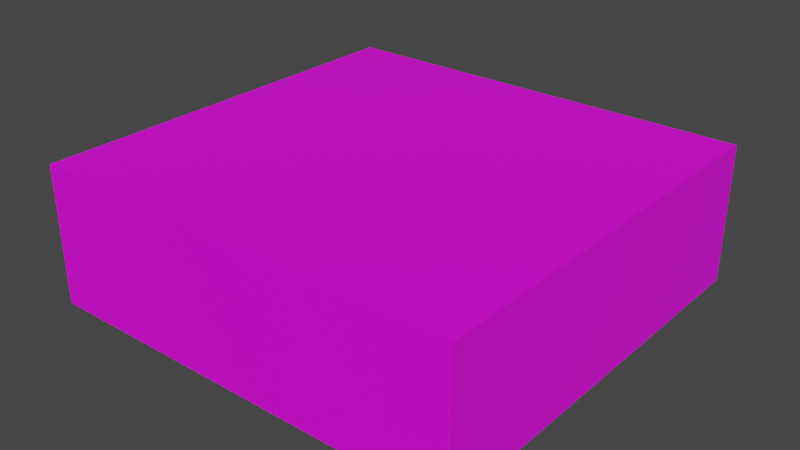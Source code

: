 # Source: flathouse.blend  (saved by Blender 3.0.42; exported with 4.5.12 LTS)
import bpy
from mathutils import Matrix  # noqa: F401  (used for matrix-valued properties, if any)

bpy.ops.wm.read_factory_settings(use_empty=True)
scene = bpy.context.scene
scene.name = 'Scene'

# ---- collections
col_collection = bpy.data.collections.new('Collection'); scene.collection.children.link(col_collection)

# ---- images (referenced by path relative to the original .blend; pixels are not part of the script)
import os
ASSET_DIR = os.environ.get("B2B_ASSET_DIR", "")  # directory of the original .blend (textures are referenced by path, not embedded)
HERE = os.path.dirname(os.path.abspath(__file__))  # packed textures are extracted next to this script under _unpacked/

def load_image(name, relpath, width, height, colorspace="sRGB"):
    """Load a texture the original file referenced (path relative to the .blend, or extracted next to this script)."""
    p = next((c for c in (os.path.join(HERE, relpath), os.path.join(ASSET_DIR, relpath)) if relpath and os.path.exists(c)), "")
    if p:
        img = bpy.data.images.load(p, check_existing=True)
        img.name = name
    else:  # same state as the original file: an image datablock whose file is absent (Cycles renders it pink)
        img = bpy.data.images.new(name, width, height)
        img.source = "FILE"
        img.filepath = "//" + (relpath or name)
    img.colorspace_settings.name = colorspace
    return img
img_2e9ed2b28f9d0e6e22b617ce1a60c944_jpg_001 = load_image('2e9ed2b28f9d0e6e22b617ce1a60c944.jpg.001', '2e9ed2b28f9d0e6e22b617ce1a60c944.jpg', 1024, 1024, 'sRGB')
img_9dc7f280b6e1d5e5439ea8fd4b033644_jpg_001 = load_image('9dc7f280b6e1d5e5439ea8fd4b033644.jpg.001', 'textury - flathouse/9dc7f280b6e1d5e5439ea8fd4b033644.jpg', 1024, 1024, 'sRGB')
img_single_old_wooden_doors_photo_texture_of_640v640_jpg_001 = load_image('single-old-wooden-doors-photo-texture-of_640v640.jpg.001', 'textury - flathouse/single-old-wooden-doors-photo-texture-of_640v640.jpg', 1024, 1024, 'sRGB')
img_wood__2__jpg = load_image('Wood (2).jpg', 'textury - market/Wood (2).jpg', 1024, 1024, 'sRGB')
img_360_f_366178415_yb8h1b4jhygpykjtbi3ing0zw11pyzkn_jpg_001 = load_image('360_F_366178415_yB8h1b4JHyGpYkJTbI3inG0Zw11pyzKn.jpg.001', 'textury - flathouse/360_F_366178415_yB8h1b4JHyGpYkJTbI3inG0Zw11pyzKn.jpg', 1024, 1024, 'sRGB')
img_download_jpg_001 = load_image('download.jpg.001', 'textury - market/download.jpg', 1024, 1024, 'sRGB')
img_seamless_texture_blank_piece_coarse_cloth_natural_rustic_te = load_image('seamless-texture-blank-piece-coarse-cloth-natural-rustic-te', 'textury - market/seamless-texture-blank-piece-coarse-cloth-natural-rustic-textile-canvas-cotton-flex-burlap-your-design-seamless-cotton-139015100.jpg', 1024, 1024, 'sRGB')

# ---- materials (node trees are filled in below, after node groups)
mat_zdi = bpy.data.materials.new('Zdi')
mat_zdi.use_transparent_shadow = False
mat_podlaha_001 = bpy.data.materials.new('Podlaha.001')
mat_podlaha_001.use_transparent_shadow = False
mat_dve_e = bpy.data.materials.new('Dveře')
mat_dve_e.use_transparent_shadow = False
mat_sk = bpy.data.materials.new('Skříň')
mat_sk.use_transparent_shadow = False
mat_postel = bpy.data.materials.new('Postel')
mat_postel.use_transparent_shadow = False
mat_postelzada = bpy.data.materials.new('PostelZada')
mat_postelzada.use_transparent_shadow = False
mat_pol_t = bpy.data.materials.new('Polštář')
mat_pol_t.use_transparent_shadow = False
mat_st_l = bpy.data.materials.new('Stůl')
mat_st_l.use_transparent_shadow = False

# ---- material node trees
mat_zdi.use_nodes = True; mat_zdi.node_tree.nodes.clear()
_N = mat_zdi.node_tree.nodes; _L = mat_zdi.node_tree.links
n0 = _N.new('ShaderNodeBsdfPrincipled'); n0.name = 'Principled BSDF'; n0.location = (10, 300)
n0.distribution = 'GGX'
n0.subsurface_method = 'RANDOM_WALK_SKIN'
n0.inputs[3].default_value = 1.45
n0.inputs[27].default_value = (0.0, 0.0, 0.0, 1.0)
n0.inputs[28].default_value = 1.0
n1 = _N.new('ShaderNodeOutputMaterial'); n1.name = 'Material Output'; n1.location = (300, 300)
n2 = _N.new('ShaderNodeTexImage'); n2.name = 'Image Texture'; n2.location = (-292, 206)
n2.image = img_2e9ed2b28f9d0e6e22b617ce1a60c944_jpg_001
_L.new(n0.outputs[0], n1.inputs[0])
_L.new(n2.outputs[0], n0.inputs[0])
n1.is_active_output = True
mat_podlaha_001.use_nodes = True; mat_podlaha_001.node_tree.nodes.clear()
_N = mat_podlaha_001.node_tree.nodes; _L = mat_podlaha_001.node_tree.links
n0 = _N.new('ShaderNodeOutputMaterial'); n0.name = 'Material Output'; n0.location = (300, 300)
n1 = _N.new('ShaderNodeBsdfPrincipled'); n1.name = 'Principled BSDF'; n1.location = (6, 282)
n1.distribution = 'GGX'
n1.subsurface_method = 'RANDOM_WALK_SKIN'
n1.inputs[2].default_value = 0.5273
n1.inputs[3].default_value = 1.45
n1.inputs[11].default_value = 1.438
n1.inputs[27].default_value = (0.0, 0.0, 0.0, 1.0)
n1.inputs[28].default_value = 1.0
n2 = _N.new('ShaderNodeTexImage'); n2.name = 'Image Texture'; n2.location = (-310, 185)
n2.image = img_9dc7f280b6e1d5e5439ea8fd4b033644_jpg_001
_L.new(n1.outputs[0], n0.inputs[0])
_L.new(n2.outputs[0], n1.inputs[0])
n0.is_active_output = True
mat_dve_e.use_nodes = True; mat_dve_e.node_tree.nodes.clear()
_N = mat_dve_e.node_tree.nodes; _L = mat_dve_e.node_tree.links
n0 = _N.new('ShaderNodeBsdfPrincipled'); n0.name = 'Principled BSDF'; n0.location = (10, 300)
n0.distribution = 'GGX'
n0.subsurface_method = 'RANDOM_WALK_SKIN'
n0.inputs[3].default_value = 1.45
n0.inputs[27].default_value = (0.0, 0.0, 0.0, 1.0)
n0.inputs[28].default_value = 1.0
n1 = _N.new('ShaderNodeOutputMaterial'); n1.name = 'Material Output'; n1.location = (300, 300)
n2 = _N.new('ShaderNodeTexImage'); n2.name = 'Image Texture'; n2.location = (-400, 156)
n2.image = img_single_old_wooden_doors_photo_texture_of_640v640_jpg_001
_L.new(n0.outputs[0], n1.inputs[0])
_L.new(n2.outputs[0], n0.inputs[0])
n1.is_active_output = True
mat_sk.use_nodes = True; mat_sk.node_tree.nodes.clear()
_N = mat_sk.node_tree.nodes; _L = mat_sk.node_tree.links
n0 = _N.new('ShaderNodeBsdfPrincipled'); n0.name = 'Principled BSDF'; n0.location = (10, 300)
n0.distribution = 'GGX'
n0.subsurface_method = 'BURLEY'
n0.inputs[3].default_value = 1.45
n0.inputs[27].default_value = (0.0, 0.0, 0.0, 1.0)
n0.inputs[28].default_value = 1.0
n1 = _N.new('ShaderNodeOutputMaterial'); n1.name = 'Material Output'; n1.location = (300, 300)
n2 = _N.new('ShaderNodeTexImage'); n2.name = 'Image Texture'; n2.location = (-329, 140)
n2.image = img_wood__2__jpg
_L.new(n0.outputs[0], n1.inputs[0])
_L.new(n2.outputs[0], n0.inputs[0])
n1.is_active_output = True
mat_postel.use_nodes = True; mat_postel.node_tree.nodes.clear()
_N = mat_postel.node_tree.nodes; _L = mat_postel.node_tree.links
n0 = _N.new('ShaderNodeBsdfPrincipled'); n0.name = 'Principled BSDF'; n0.location = (10, 300)
n0.distribution = 'GGX'
n0.subsurface_method = 'BURLEY'
n0.inputs[3].default_value = 1.45
n0.inputs[27].default_value = (0.0, 0.0, 0.0, 1.0)
n0.inputs[28].default_value = 1.0
n1 = _N.new('ShaderNodeOutputMaterial'); n1.name = 'Material Output'; n1.location = (300, 300)
n2 = _N.new('ShaderNodeTexImage'); n2.name = 'Image Texture'; n2.location = (-322, 87)
n2.image = img_360_f_366178415_yb8h1b4jhygpykjtbi3ing0zw11pyzkn_jpg_001
_L.new(n0.outputs[0], n1.inputs[0])
_L.new(n2.outputs[0], n0.inputs[0])
n1.is_active_output = True
mat_postelzada.use_nodes = True; mat_postelzada.node_tree.nodes.clear()
_N = mat_postelzada.node_tree.nodes; _L = mat_postelzada.node_tree.links
n0 = _N.new('ShaderNodeBsdfPrincipled'); n0.name = 'Principled BSDF'; n0.location = (10, 300)
n0.distribution = 'GGX'
n0.subsurface_method = 'RANDOM_WALK_SKIN'
n0.inputs[3].default_value = 1.45
n0.inputs[27].default_value = (0.0, 0.0, 0.0, 1.0)
n0.inputs[28].default_value = 1.0
n1 = _N.new('ShaderNodeOutputMaterial'); n1.name = 'Material Output'; n1.location = (300, 300)
n2 = _N.new('ShaderNodeTexImage'); n2.name = 'Image Texture'; n2.location = (-315, 106)
n2.image = img_download_jpg_001
_L.new(n0.outputs[0], n1.inputs[0])
_L.new(n2.outputs[0], n0.inputs[0])
n1.is_active_output = True
mat_pol_t.use_nodes = True; mat_pol_t.node_tree.nodes.clear()
_N = mat_pol_t.node_tree.nodes; _L = mat_pol_t.node_tree.links
n0 = _N.new('ShaderNodeBsdfPrincipled'); n0.name = 'Principled BSDF'; n0.location = (10, 300)
n0.distribution = 'GGX'
n0.subsurface_method = 'BURLEY'
n0.inputs[3].default_value = 1.45
n0.inputs[27].default_value = (0.0, 0.0, 0.0, 1.0)
n0.inputs[28].default_value = 1.0
n1 = _N.new('ShaderNodeOutputMaterial'); n1.name = 'Material Output'; n1.location = (300, 300)
n2 = _N.new('ShaderNodeTexImage'); n2.name = 'Image Texture'; n2.location = (-309, 157)
n2.image = img_seamless_texture_blank_piece_coarse_cloth_natural_rustic_te
_L.new(n0.outputs[0], n1.inputs[0])
_L.new(n2.outputs[0], n0.inputs[0])
n1.is_active_output = True
mat_st_l.use_nodes = True; mat_st_l.node_tree.nodes.clear()
_N = mat_st_l.node_tree.nodes; _L = mat_st_l.node_tree.links
n0 = _N.new('ShaderNodeBsdfPrincipled'); n0.name = 'Principled BSDF'; n0.location = (10, 300)
n0.distribution = 'GGX'
n0.subsurface_method = 'BURLEY'
n0.inputs[3].default_value = 1.45
n0.inputs[27].default_value = (0.0, 0.0, 0.0, 1.0)
n0.inputs[28].default_value = 1.0
n1 = _N.new('ShaderNodeOutputMaterial'); n1.name = 'Material Output'; n1.location = (300, 300)
n2 = _N.new('ShaderNodeTexImage'); n2.name = 'Image Texture'; n2.location = (-348, 207)
n2.image = img_wood__2__jpg
_L.new(n0.outputs[0], n1.inputs[0])
_L.new(n2.outputs[0], n0.inputs[0])
n1.is_active_output = True

# ---- world
world_world = bpy.data.worlds.new('World'); scene.world = world_world
world_world.use_nodes = True; world_world.node_tree.nodes.clear()
_N = world_world.node_tree.nodes; _L = world_world.node_tree.links
n0 = _N.new('ShaderNodeOutputWorld'); n0.name = 'World Output'; n0.location = (300, 300)
n1 = _N.new('ShaderNodeBackground'); n1.name = 'Background'; n1.location = (10, 300)
n1.inputs[0].default_value = (0.05088, 0.05088, 0.05088, 1.0)
_L.new(n1.outputs[0], n0.inputs[0])
n0.is_active_output = True
world_world.color = (0.05088, 0.05088, 0.05088)
world_world.use_sun_shadow = False
world_world.sun_shadow_jitter_overblur = 0.0

# ---- meshes
me_cube_001 = bpy.data.meshes.new('Cube.001')
me_cube_001.from_pydata([(-1.0, -1.0, -1.0), (-1.0, -1.0, 1.0), (-1.0, 1.0, -1.0), (-1.0, 1.0, 1.0), (1.0, -1.0, -1.0), (1.0, -1.0, 1.0), (1.0, 1.0, -1.0), (1.0, 1.0, 1.0), (1.0, 1.0, 1.0), (1.0, 1.0, -1.0), (1.0, -1.0, -1.0), (1.0, -1.0, 1.0), (81.0, 1.0, 1.0), (81.0, 1.0, -1.0), (81.0, -1.0, -1.0), (81.0, -1.0, 1.0), (82.67, 1.0, 1.0), (82.67, 1.0, -1.0), (82.67, -1.0, -1.0), (82.67, -1.0, 1.0), (-1.0, -77.67, -1.0), (-1.0, -77.67, 1.0), (1.0, -77.67, 1.0), (1.0, -77.67, -1.0), (81.0, -77.67, 1.0), (81.0, -77.67, -1.0), (82.67, -77.67, 1.0), (82.67, -77.67, -1.0), (-1.0, -79.33, -1.0), (-1.0, -79.33, 1.0), (1.0, -79.33, 1.0), (1.0, -79.33, -1.0), (81.0, -79.33, 1.0), (81.0, -79.33, -1.0), (82.67, -79.33, 1.0), (82.67, -79.33, -1.0), (81.0, -77.67, 1.0), (81.0, -77.67, -1.0), (81.0, -79.33, 1.0), (81.0, -79.33, -1.0), (-1.0, -1.0, -0.9171), (-1.0, 1.0, -0.9171), (1.0, 1.0, -0.9171), (1.0, -1.0, -0.9171), (1.0, 1.0, -0.9171), (1.0, -1.0, -0.9171), (81.0, 1.0, -0.9171), (81.0, -1.0, -0.9171), (82.67, 1.0, -0.9171), (82.67, -1.0, -0.9171), (-1.0, -77.67, -0.9171), (1.0, -77.67, -0.9171), (81.0, -77.67, -0.9171), (82.67, -77.67, -0.9171), (-1.0, -79.33, -0.9171), (1.0, -79.33, -0.9171), (81.0, -79.33, -0.9171), (82.67, -79.33, -0.9171), (81.0, -77.67, -0.9171), (81.0, -79.33, -0.9171), (1.0, -77.67, -0.9171), (1.0, -77.67, -1.0), (81.0, -77.67, -0.9171), (81.0, -77.67, -1.0), (11.32, -77.67, -1.0), (23.97, -77.67, -1.0), (23.97, -79.33, -1.0), (11.32, -79.33, -1.0), (11.32, -77.67, 1.0), (23.97, -77.67, 1.0), (11.32, -79.33, 1.0), (23.97, -79.33, 1.0), (11.32, -79.33, -0.9171), (23.97, -79.33, -0.9171), (11.32, -77.67, -0.9171), (23.97, -77.67, -0.9171), (-1.0, -1.0, 0.5255), (-1.0, -77.67, 0.5255), (-1.0, -79.33, 0.5255), (-1.0, 1.0, 0.5255), (1.0, 1.0, 0.5255), (1.0, -1.0, 0.5255), (1.0, 1.0, 0.5255), (1.0, -1.0, 0.5255), (81.0, 1.0, 0.5255), (81.0, -1.0, 0.5255), (82.67, 1.0, 0.5255), (82.67, -1.0, 0.5255), (1.0, -77.67, 0.5255), (81.0, -77.67, 0.5255), (82.67, -77.67, 0.5255), (1.0, -79.33, 0.5255), (81.0, -79.33, 0.5255), (82.67, -79.33, 0.5255), (81.0, -77.67, 0.5255), (81.0, -79.33, 0.5255), (11.32, -79.33, 0.5255), (23.97, -79.33, 0.5255), (11.32, -77.67, 0.5255), (23.97, -77.67, 0.5255)], [], [(76, 1, 3, 79), (79, 3, 7, 80), (7, 5, 11, 8), (40, 0, 20, 50), (2, 6, 4, 0), (7, 3, 1, 5), (8, 11, 15, 12), (80, 7, 8, 82), (43, 4, 10, 45), (4, 6, 9, 10), (47, 14, 25, 52), (82, 8, 12, 84), (47, 45, 60, 62), (10, 9, 13, 14), (86, 16, 19, 87), (14, 13, 17, 18), (12, 15, 19, 16), (84, 12, 16, 86), (50, 20, 28, 54), (20, 23, 31, 28), (14, 18, 27, 25), (0, 4, 23, 20), (19, 15, 24, 26), (5, 1, 21, 22), (87, 19, 26, 90), (81, 5, 22, 88), (91, 30, 29, 78), (56, 33, 35, 57), (26, 24, 32, 34), (90, 26, 34, 93), (22, 21, 29, 30), (66, 65, 37, 39), (25, 27, 35, 33), (52, 25, 33, 56), (94, 36, 38, 95), (99, 69, 36, 94), (69, 71, 38, 36), (73, 66, 39, 59), (97, 73, 59, 95), (65, 75, 58, 37), (37, 58, 59, 39), (89, 52, 56, 92), (27, 53, 57, 35), (92, 56, 57, 93), (31, 55, 54, 28), (4, 43, 51, 23), (18, 49, 53, 27), (77, 50, 54, 78), (13, 46, 48, 17), (17, 48, 49, 18), (83, 45, 47, 85), (9, 44, 46, 13), (85, 47, 52, 89), (81, 43, 45, 83), (6, 42, 44, 9), (76, 40, 50, 77), (2, 41, 42, 6), (0, 40, 41, 2), (60, 61, 63, 62), (10, 14, 63, 61), (14, 47, 62, 63), (45, 10, 61, 60), (23, 51, 74, 64), (64, 74, 75, 65), (91, 55, 72, 96), (96, 72, 73, 97), (55, 31, 67, 72), (72, 67, 66, 73), (22, 30, 70, 68), (68, 70, 71, 69), (88, 22, 68, 98), (98, 68, 69, 99), (31, 23, 64, 67), (67, 64, 65, 66), (74, 98, 99, 75), (51, 88, 98, 74), (70, 96, 97, 71), (30, 91, 96, 70), (1, 76, 77, 21), (5, 81, 83, 11), (15, 85, 89, 24), (11, 83, 85, 15), (21, 77, 78, 29), (32, 92, 93, 34), (24, 89, 92, 32), (71, 97, 95, 38), (75, 99, 94, 58), (58, 94, 95, 59), (53, 90, 93, 57), (55, 91, 78, 54), (43, 81, 88, 51), (49, 87, 90, 53), (46, 84, 86, 48), (48, 86, 87, 49), (44, 82, 84, 46), (42, 80, 82, 44), (41, 79, 80, 42), (40, 76, 79, 41), (5, 15, 24, 22)])
me_cube_001.polygons.foreach_set('material_index', [0, 0, 0, 0, 0, 0, 0, 0, 0, 0, 0, 0, 1, 0, 0, 0, 0, 0, 0, 0, 0, 0, 0, 0, 0, 0, 0, 0, 0, 0, 0, 0, 0, 0, 0, 0, 0, 0, 0, 0, 0, 0, 0, 0, 0, 0, 0, 0, 0, 0, 0, 0, 0, 0, 0, 0, 0, 0, 0, 0, 0, 0, 0, 0, 0, 0, 0, 0, 0, 0, 0, 0, 0, 0, 2, 0, 0, 0, 0, 0, 0, 0, 0, 0, 0, 0, 0, 0, 0, 0, 0, 0, 0, 0, 0, 0, 0, 0, 0])
_uv = me_cube_001.uv_layers.new(name='UVMap')
_uv.uv.foreach_set('vector', [0.6262, 0.8976, 0.617, 0.8976, 0.617, 0.6988, 0.6262, 0.6988, 0.6262, 0.6988, 0.617, 0.6988, 0.617, 0.5, 0.6262, 0.5, 0.617, 0.5, 0.617, 0.3012, 0.617, 0.3012, 0.617, 0.5, 0.6543, 0.8976, 0.6559, 0.8976, 0.6559, 0.8976, 0.6543, 0.8976, 0.6948, 0.5, 0.6559, 0.5, 0.6559, 0.3012, 0.6948, 0.3012, 0.617, 0.5, 0.5782, 0.5, 0.5782, 0.3012, 0.617, 0.3012, 0.617, 0.5, 0.617, 0.3012, 0.617, 0.3012, 0.617, 0.5, 0.6262, 0.5, 0.617, 0.5, 0.617, 0.5, 0.6262, 0.5, 0.6543, 0.3012, 0.6559, 0.3012, 0.6559, 0.3012, 0.6543, 0.3012, 0.6559, 0.3012, 0.6559, 0.5, 0.6559, 0.5, 0.6559, 0.3012, 0.6543, 0.3012, 0.6559, 0.3012, 0.6559, 0.3012, 0.6543, 0.3012, 0.6262, 0.5, 0.617, 0.5, 0.617, 0.5, 0.6262, 0.5, 2.063, 1.998, -1.063, 1.998, -1.063, -0.9977, 2.063, -0.9977, 0.6559, 0.3012, 0.6559, 0.5, 0.6559, 0.5, 0.6559, 0.3012, 0.6262, 0.5, 0.617, 0.5, 0.617, 0.3012, 0.6262, 0.3012, 0.6559, 0.3012, 0.6559, 0.5, 0.6559, 0.5, 0.6559, 0.3012, 0.617, 0.5, 0.617, 0.3012, 0.617, 0.3012, 0.617, 0.5, 0.6262, 0.5, 0.617, 0.5, 0.617, 0.5, 0.6262, 0.5, 0.6543, 0.8976, 0.6559, 0.8976, 0.6559, 0.8976, 0.6543, 0.8976, 0.6948, 0.3012, 0.6559, 0.3012, 0.6559, 0.3012, 0.6948, 0.3012, 0.6559, 0.3012, 0.6559, 0.3012, 0.6559, 0.3012, 0.6559, 0.3012, 0.6948, 0.3012, 0.6559, 0.3012, 0.6559, 0.3012, 0.6948, 0.3012, 0.617, 0.3012, 0.617, 0.3012, 0.617, 0.3012, 0.617, 0.3012, 0.617, 0.3012, 0.5782, 0.3012, 0.5782, 0.3012, 0.617, 0.3012, 0.6262, 0.3012, 0.617, 0.3012, 0.617, 0.3012, 0.6262, 0.3012, 0.03535, 0.4678, 0.03535, 0.4338, 1.108, 0.4338, 1.108, 0.4678, 0.6262, 0.3012, 0.617, 0.3012, 0.617, 0.1024, 0.6262, 0.1024, 0.6543, 0.3012, 0.6559, 0.3012, 0.6559, 0.3012, 0.6543, 0.3012, 0.617, 0.3012, 0.617, 0.3012, 0.617, 0.3012, 0.617, 0.3012, 0.6262, 0.3012, 0.617, 0.3012, 0.617, 0.3012, 0.6262, 0.3012, 0.617, 0.3012, 0.5782, 0.3012, 0.5782, 0.3012, 0.617, 0.3012, 0.6559, 0.3012, 0.6559, 0.3012, 0.6559, 0.3012, 0.6559, 0.3012, 0.6559, 0.3012, 0.6559, 0.3012, 0.6559, 0.3012, 0.6559, 0.3012, 0.6543, 0.3012, 0.6559, 0.3012, 0.6559, 0.3012, 0.6543, 0.3012, 0.6262, 0.3012, 0.617, 0.3012, 0.617, 0.3012, 0.6262, 0.3012, 0.8796, 0.4678, 0.8796, 0.4338, 0.08188, 0.4338, 0.08188, 0.4678, 0.617, 0.3012, 0.617, 0.3012, 0.617, 0.3012, 0.617, 0.3012, 0.6543, 0.3012, 0.6559, 0.3012, 0.6559, 0.3012, 0.6543, 0.3012, 0.6262, 0.3012, 0.6543, 0.3012, 0.6543, 0.3012, 0.6262, 0.3012, 0.6559, 0.3012, 0.6543, 0.3012, 0.6543, 0.3012, 0.6559, 0.3012, 0.6559, 0.3012, 0.6543, 0.3012, 0.6543, 0.3012, 0.6559, 0.3012, 0.6262, 0.3012, 0.6543, 0.3012, 0.6543, 0.3012, 0.6262, 0.3012, 0.6559, 0.3012, 0.6543, 0.3012, 0.6543, 0.3012, 0.6559, 0.3012, 0.6262, 0.3012, 0.6543, 0.3012, 0.6543, 0.3012, 0.6262, 0.3012, 0.6559, 0.3012, 0.6543, 0.3012, 0.6543, 0.1024, 0.6559, 0.1024, 0.6559, 0.3012, 0.6543, 0.3012, 0.6543, 0.3012, 0.6559, 0.3012, 0.6559, 0.3012, 0.6543, 0.3012, 0.6543, 0.3012, 0.6559, 0.3012, 0.6262, 0.8976, 0.6543, 0.8976, 0.6543, 0.8976, 0.6262, 0.8976, 0.6559, 0.5, 0.6543, 0.5, 0.6543, 0.5, 0.6559, 0.5, 0.6559, 0.5, 0.6543, 0.5, 0.6543, 0.3012, 0.6559, 0.3012, 1.201, 0.4678, 1.201, 0.571, 0.08188, 0.571, 0.08188, 0.4678, 0.6559, 0.5, 0.6543, 0.5, 0.6543, 0.5, 0.6559, 0.5, 0.03535, 0.4678, 0.03535, 0.571, 1.108, 0.571, 1.108, 0.4678, 0.6262, 0.3012, 0.6543, 0.3012, 0.6543, 0.3012, 0.6262, 0.3012, 0.6559, 0.5, 0.6543, 0.5, 0.6543, 0.5, 0.6559, 0.5, 0.6262, 0.8976, 0.6543, 0.8976, 0.6543, 0.8976, 0.6262, 0.8976, 0.6559, 0.6988, 0.6543, 0.6988, 0.6543, 0.5, 0.6559, 0.5, 0.6559, 0.8976, 0.6543, 0.8976, 0.6543, 0.6988, 0.6559, 0.6988, 0.6543, 0.3012, 0.6559, 0.3012, 0.6559, 0.3012, 0.6543, 0.3012, 0.6559, 0.3012, 0.6559, 0.3012, 0.6559, 0.3012, 0.6559, 0.3012, 0.6559, 0.3012, 0.6543, 0.3012, 0.6543, 0.3012, 0.6559, 0.3012, 0.6543, 0.3012, 0.6559, 0.3012, 0.6559, 0.3012, 0.6543, 0.3012, 0.6559, 0.3012, 0.6543, 0.3012, 0.6543, 0.3012, 0.6559, 0.3012, 0.6559, 0.3012, 0.6543, 0.3012, 0.6543, 0.3012, 0.6559, 0.3012, 0.6262, 0.3012, 0.6543, 0.3012, 0.6543, 0.3012, 0.6262, 0.3012, 0.6262, 0.3012, 0.6543, 0.3012, 0.6543, 0.3012, 0.6262, 0.3012, 0.6543, 0.3012, 0.6559, 0.3012, 0.6559, 0.3012, 0.6543, 0.3012, 0.6543, 0.3012, 0.6559, 0.3012, 0.6559, 0.3012, 0.6543, 0.3012, 0.617, 0.3012, 0.617, 0.3012, 0.617, 0.3012, 0.617, 0.3012, 0.617, 0.3012, 0.617, 0.3012, 0.617, 0.3012, 0.617, 0.3012, 1.201, 0.4678, 1.201, 0.4338, 1.056, 0.4338, 1.056, 0.4678, 1.056, 0.4678, 1.056, 0.4338, 0.8796, 0.4338, 0.8796, 0.4678, 0.6559, 0.3012, 0.6559, 0.3012, 0.6559, 0.3012, 0.6559, 0.3012, 0.6559, 0.3012, 0.6559, 0.3012, 0.6559, 0.3012, 0.6559, 0.3012, 0.9358, -0.01099, 0.9358, 0.9815, 0.01696, 0.9815, 0.01696, -0.01099, 1.201, 0.571, 1.201, 0.4678, 1.056, 0.4678, 1.056, 0.571, 0.617, 0.3012, 0.6262, 0.3012, 0.6262, 0.3012, 0.617, 0.3012, 0.617, 0.3012, 0.6262, 0.3012, 0.6262, 0.3012, 0.617, 0.3012, 0.617, 0.8976, 0.6262, 0.8976, 0.6262, 0.8976, 0.617, 0.8976, 0.617, 0.3012, 0.6262, 0.3012, 0.6262, 0.3012, 0.617, 0.3012, 0.03535, 0.4338, 0.03535, 0.4678, 1.108, 0.4678, 1.108, 0.4338, 1.201, 0.4338, 1.201, 0.4678, 0.08188, 0.4678, 0.08188, 0.4338, 0.617, 0.8976, 0.6262, 0.8976, 0.6262, 0.8976, 0.617, 0.8976, 0.617, 0.3012, 0.6262, 0.3012, 0.6262, 0.3012, 0.617, 0.3012, 0.617, 0.3012, 0.6262, 0.3012, 0.6262, 0.3012, 0.617, 0.3012, 0.617, 0.3012, 0.6262, 0.3012, 0.6262, 0.3012, 0.617, 0.3012, 0.8796, 0.571, 0.8796, 0.4678, 0.08188, 0.4678, 0.08188, 0.571, 0.6543, 0.3012, 0.6262, 0.3012, 0.6262, 0.3012, 0.6543, 0.3012, 0.6543, 0.3012, 0.6262, 0.3012, 0.6262, 0.3012, 0.6543, 0.3012, 0.6543, 0.3012, 0.6262, 0.3012, 0.6262, 0.1024, 0.6543, 0.1024, 0.03535, 0.571, 0.03535, 0.4678, 1.108, 0.4678, 1.108, 0.571, 0.6543, 0.3012, 0.6262, 0.3012, 0.6262, 0.3012, 0.6543, 0.3012, 0.6543, 0.5, 0.6262, 0.5, 0.6262, 0.5, 0.6543, 0.5, 0.6543, 0.5, 0.6262, 0.5, 0.6262, 0.3012, 0.6543, 0.3012, 0.6543, 0.5, 0.6262, 0.5, 0.6262, 0.5, 0.6543, 0.5, 0.6543, 0.5, 0.6262, 0.5, 0.6262, 0.5, 0.6543, 0.5, 0.6543, 0.6988, 0.6262, 0.6988, 0.6262, 0.5, 0.6543, 0.5, 0.6543, 0.8976, 0.6262, 0.8976, 0.6262, 0.6988, 0.6543, 0.6988, 0.8709, 0.119, 0.4021, 0.119, 0.4021, 0.881, 0.8709, 0.881])
me_cube_001.materials.append(mat_zdi)
me_cube_001.materials.append(mat_podlaha_001)
me_cube_001.materials.append(mat_dve_e)
me_cube_001.use_remesh_fix_poles = True
me_cube_001.use_remesh_preserve_attributes = False
me_cube_001.update()
me_cube_002 = bpy.data.meshes.new('Cube.002')
me_cube_002.from_pydata([(-1.0, -1.0, -1.0), (-1.0, -1.0, 1.0), (-1.0, 1.0, -1.0), (-1.0, 1.0, 1.0), (1.0, -1.0, -1.0), (1.0, -1.0, 1.0), (1.0, 1.0, -1.0), (1.0, 1.0, 1.0)], [], [(0, 1, 3, 2), (2, 3, 7, 6), (6, 7, 5, 4), (4, 5, 1, 0), (2, 6, 4, 0), (7, 3, 1, 5)])
_uv = me_cube_002.uv_layers.new(name='UVMap')
_uv.uv.foreach_set('vector', [0.3331, 0.3335, 0.3331, 0.6665, 0.0001998, 0.6665, 0.0001998, 0.3335, 0.0001998, 0.9998, 0.0001998, 0.6669, 0.3331, 0.6669, 0.3331, 0.9998, 0.6665, 0.6665, 0.3335, 0.6665, 0.3335, 0.3335, 0.6665, 0.3335, 0.9998, 0.3331, 0.6669, 0.3331, 0.6669, 0.0001998, 0.9998, 0.0001998, 0.0001998, 0.0001998, 0.3331, 0.0001998, 0.3331, 0.3331, 0.0001998, 0.3331, 0.6665, 0.3331, 0.3335, 0.3331, 0.3335, 0.0001998, 0.6665, 0.0001998])
me_cube_002.materials.append(mat_sk)
me_cube_002.use_remesh_fix_poles = True
me_cube_002.use_remesh_preserve_attributes = False
me_cube_002.update()
me_cube_003 = bpy.data.meshes.new('Cube.003')
me_cube_003.from_pydata([(-1.0, -1.0, -1.0), (-1.0, -1.0, 1.0), (-1.0, 1.0, -1.0), (-1.0, 1.0, 2.972), (1.0, -1.0, -1.0), (1.0, -1.0, 1.0), (1.0, 1.0, -1.0), (1.0, 1.0, 2.972), (-1.0, 0.9243, -1.0), (-1.0, 0.9243, 1.0), (1.0, 0.9243, -1.0), (1.0, 0.9243, 1.0), (0.0, 1.0, 2.972), (0.0, 0.9243, 1.0), (-0.5, 1.0, 2.972), (-0.5, 0.9243, 1.0), (0.5, 1.0, 2.972), (0.5, 0.9243, 1.0), (-1.0, 0.9621, 2.972), (1.0, 0.9621, -1.0), (-1.0, 0.9621, -1.0), (1.0, 0.9621, 2.972), (0.0, 0.9621, 2.972), (-0.5, 0.9621, 2.972), (0.5, 0.9621, 2.972)], [], [(20, 18, 3, 2), (10, 11, 5, 4), (1, 0, 4, 5), (23, 18, 9, 15), (19, 21, 11, 10), (0, 1, 9, 8), (20, 19, 10, 8), (24, 22, 13, 17), (11, 17, 13, 15, 9, 1, 5), (8, 10, 4, 0), (2, 3, 14, 12, 16, 7, 6), (22, 23, 15, 13), (21, 24, 17, 11), (7, 16, 24, 21), (12, 14, 23, 22), (16, 12, 22, 24), (2, 6, 19, 20), (6, 7, 21, 19), (14, 3, 18, 23), (8, 9, 18, 20)])
me_cube_003.polygons.foreach_set('material_index', [1, 0, 0, 1, 1, 0, 1, 1, 0, 0, 1, 1, 1, 1, 1, 1, 1, 1, 1, 1])
_uv = me_cube_003.uv_layers.new(name='UVMap')
_uv.uv.foreach_set('vector', [0.2868, 0.06548, 0.7132, 0.06548, 0.7132, 0.07356, 0.2868, 0.07356, 0.2868, 0.5161, 0.7132, 0.5161, 0.7132, 0.9264, 0.2868, 0.9264, 0.7132, 1.353, 0.2868, 1.353, 0.2868, 0.9264, 0.7132, 0.9264, 2.253, 0.4619, 3.579, 0.4619, 3.579, 0.5623, 2.253, 0.5623, 0.2868, 0.5081, 0.7132, 0.5081, 0.7132, 0.5161, 0.2868, 0.5161, 0.2868, -0.3529, 0.7132, -0.3529, 0.7132, 0.05741, 0.2868, 0.05741, -0.1397, 0.5081, 0.2868, 0.5081, 0.2868, 0.5161, -0.1397, 0.5161, -0.3998, 0.4619, 0.9264, 0.4619, 0.9264, 0.5623, -0.3998, 0.5623, 0.7132, 0.5161, 0.8198, 0.5161, 0.9264, 0.5161, 1.033, 0.5161, 1.14, 0.5161, 1.14, 0.9264, 0.7132, 0.9264, -0.1397, 0.5161, 0.2868, 0.5161, 0.2868, 0.9264, -0.1397, 0.9264, -0.2527, -0.4659, 1.253, -0.4659, 1.253, -0.08957, 1.253, 0.2868, 1.253, 0.6631, 1.253, 1.039, -0.2527, 1.039, 0.9264, 0.4619, 2.253, 0.4619, 2.253, 0.5623, 0.9264, 0.5623, -1.726, 0.4619, -0.3998, 0.4619, -0.3998, 0.5623, -1.726, 0.5623, 0.7132, 0.5, 0.8198, 0.5, 0.8198, 0.5081, 0.7132, 0.5081, 0.9264, 0.5, 1.033, 0.5, 1.033, 0.5081, 0.9264, 0.5081, 0.8198, 0.5, 0.9264, 0.5, 0.9264, 0.5081, 0.8198, 0.5081, -0.1397, 0.5, 0.2868, 0.5, 0.2868, 0.5081, -0.1397, 0.5081, 0.2868, 0.5, 0.7132, 0.5, 0.7132, 0.5081, 0.2868, 0.5081, 1.033, 0.5, 1.14, 0.5, 1.14, 0.5081, 1.033, 0.5081, 0.2868, 0.05741, 0.7132, 0.05741, 0.7132, 0.06548, 0.2868, 0.06548])
me_cube_003.materials.append(mat_postel)
me_cube_003.materials.append(mat_postelzada)
me_cube_003.use_remesh_fix_poles = True
me_cube_003.use_remesh_preserve_attributes = False
me_cube_003.update()
me_cube_004 = bpy.data.meshes.new('Cube.004')
me_cube_004.from_pydata([(-0.8973, -0.9324, -0.8086), (-0.8252, -1.054, 0.87), (-0.9366, 0.6286, -0.8479), (-1.016, 0.9293, 0.8153), (1.0, -1.0, -1.0), (0.8731, -1.038, 0.8537), (0.8018, 0.8629, -0.8334), (0.9369, 0.7301, 0.864), (-0.9528, -0.9922, 0.04958), (-0.9643, 0.7607, -0.1524), (0.9276, 0.9656, -0.0842), (1.0, -1.0, 0.0), (-0.9703, -0.9857, 0.4626), (-1.0, 1.0, 0.5), (1.0, 1.0, 0.5), (0.9262, -1.03, 0.5187), (-1.0, 1.0, -0.5), (1.001, 1.122, -0.3622), (0.9599, -1.048, -0.3952), (-0.983, -0.9964, -0.4877), (0.0, 1.0, -1.0), (-0.02512, 0.9393, 0.5679), (-0.01003, -0.9589, -0.8904), (0.103, -0.9943, 0.6618), (0.05933, -0.9255, -0.1377), (0.0, 1.0, 0.0), (0.0, -1.0, 0.5), (0.0, 1.0, 0.5), (0.0, 1.0, -0.5), (0.0, -1.0, -0.5), (-0.5, 1.0, -1.0), (-0.4754, -0.9739, 0.8639), (-0.475, -0.9873, -0.0367), (-0.6322, -1.027, 0.4786), (-0.5, -1.0, -0.5), (-0.4406, 0.7057, 1.03), (-0.5, -1.0, -1.0), (-0.5, 1.0, 0.0), (-0.5, 1.0, 0.5), (-0.5, 1.0, -0.5), (0.4919, 0.9922, 0.5431), (0.5, -1.0, -1.0), (0.5, 1.0, 0.0), (0.491, 1.03, 0.3044), (0.5, 1.0, -0.5), (0.5, 1.0, -1.0), (0.4899, -1.053, 0.8565), (0.5501, -1.002, -1.928e-08), (0.5, -1.0, 0.5), (0.5, -1.0, -0.5)], [], [(12, 1, 3, 13), (43, 40, 7, 14), (14, 7, 5, 15), (33, 31, 1, 12), (45, 6, 4, 41), (35, 3, 1, 31), (34, 32, 8, 19), (17, 10, 11, 18), (44, 42, 10, 17), (19, 8, 9, 16), (32, 33, 12, 8), (10, 14, 15, 11), (42, 43, 14, 10), (8, 12, 13, 9), (0, 19, 16, 2), (45, 44, 17, 6), (6, 17, 18, 4), (36, 34, 19, 0), (41, 49, 29, 22), (30, 39, 28, 20), (37, 38, 27, 25), (47, 48, 26, 24), (39, 37, 25, 28), (49, 47, 24, 29), (40, 21, 23, 46), (30, 20, 22, 36), (48, 46, 23, 26), (38, 35, 21, 27), (13, 3, 35, 38), (2, 30, 36, 0), (16, 9, 37, 39), (9, 13, 38, 37), (2, 16, 39, 30), (22, 29, 34, 36), (24, 26, 33, 32), (29, 24, 32, 34), (21, 35, 31, 23), (26, 23, 31, 33), (15, 5, 46, 48), (7, 40, 46, 5), (18, 11, 47, 49), (11, 15, 48, 47), (4, 18, 49, 41), (20, 28, 44, 45), (25, 27, 43, 42), (28, 25, 42, 44), (20, 45, 41, 22), (27, 21, 40, 43)])
_uv = me_cube_004.uv_layers.new(name='UVMap')
_uv.uv.foreach_set('vector', [0.5625, 0.0, 0.625, 0.0, 0.625, 0.25, 0.5625, 0.25, 0.5625, 0.4375, 0.625, 0.4375, 0.625, 0.5, 0.5625, 0.5, 0.5625, 0.5, 0.625, 0.5, 0.625, 0.75, 0.5625, 0.75, 0.5625, 0.9375, 0.625, 0.9375, 0.625, 1.0, 0.5625, 1.0, 0.3125, 0.5, 0.375, 0.5, 0.375, 0.75, 0.3125, 0.75, 0.8125, 0.5, 0.875, 0.5, 0.875, 0.75, 0.8125, 0.75, 0.4375, 0.9375, 0.5, 0.9375, 0.5, 1.0, 0.4375, 1.0, 0.4375, 0.5, 0.5, 0.5, 0.5, 0.75, 0.4375, 0.75, 0.4375, 0.4375, 0.5, 0.4375, 0.5, 0.5, 0.4375, 0.5, 0.4375, 0.0, 0.5, 0.0, 0.5, 0.25, 0.4375, 0.25, 0.5, 0.9375, 0.5625, 0.9375, 0.5625, 1.0, 0.5, 1.0, 0.5, 0.5, 0.5625, 0.5, 0.5625, 0.75, 0.5, 0.75, 0.5, 0.4375, 0.5625, 0.4375, 0.5625, 0.5, 0.5, 0.5, 0.5, 0.0, 0.5625, 0.0, 0.5625, 0.25, 0.5, 0.25, 0.375, 0.0, 0.4375, 0.0, 0.4375, 0.25, 0.375, 0.25, 0.375, 0.4375, 0.4375, 0.4375, 0.4375, 0.5, 0.375, 0.5, 0.375, 0.5, 0.4375, 0.5, 0.4375, 0.75, 0.375, 0.75, 0.375, 0.9375, 0.4375, 0.9375, 0.4375, 1.0, 0.375, 1.0, 0.375, 0.8125, 0.4375, 0.8125, 0.4375, 0.875, 0.375, 0.875, 0.375, 0.3125, 0.4375, 0.3125, 0.4375, 0.375, 0.375, 0.375, 0.5, 0.3125, 0.5625, 0.3125, 0.5625, 0.375, 0.5, 0.375, 0.5, 0.8125, 0.5625, 0.8125, 0.5625, 0.875, 0.5, 0.875, 0.4375, 0.3125, 0.5, 0.3125, 0.5, 0.375, 0.4375, 0.375, 0.4375, 0.8125, 0.5, 0.8125, 0.5, 0.875, 0.4375, 0.875, 0.6875, 0.5, 0.75, 0.5, 0.75, 0.75, 0.6875, 0.75, 0.1875, 0.5, 0.25, 0.5, 0.25, 0.75, 0.1875, 0.75, 0.5625, 0.8125, 0.625, 0.8125, 0.625, 0.875, 0.5625, 0.875, 0.5625, 0.3125, 0.625, 0.3125, 0.625, 0.375, 0.5625, 0.375, 0.5625, 0.25, 0.625, 0.25, 0.625, 0.3125, 0.5625, 0.3125, 0.125, 0.5, 0.1875, 0.5, 0.1875, 0.75, 0.125, 0.75, 0.4375, 0.25, 0.5, 0.25, 0.5, 0.3125, 0.4375, 0.3125, 0.5, 0.25, 0.5625, 0.25, 0.5625, 0.3125, 0.5, 0.3125, 0.375, 0.25, 0.4375, 0.25, 0.4375, 0.3125, 0.375, 0.3125, 0.375, 0.875, 0.4375, 0.875, 0.4375, 0.9375, 0.375, 0.9375, 0.5, 0.875, 0.5625, 0.875, 0.5625, 0.9375, 0.5, 0.9375, 0.4375, 0.875, 0.5, 0.875, 0.5, 0.9375, 0.4375, 0.9375, 0.75, 0.5, 0.8125, 0.5, 0.8125, 0.75, 0.75, 0.75, 0.5625, 0.875, 0.625, 0.875, 0.625, 0.9375, 0.5625, 0.9375, 0.5625, 0.75, 0.625, 0.75, 0.625, 0.8125, 0.5625, 0.8125, 0.625, 0.5, 0.6875, 0.5, 0.6875, 0.75, 0.625, 0.75, 0.4375, 0.75, 0.5, 0.75, 0.5, 0.8125, 0.4375, 0.8125, 0.5, 0.75, 0.5625, 0.75, 0.5625, 0.8125, 0.5, 0.8125, 0.375, 0.75, 0.4375, 0.75, 0.4375, 0.8125, 0.375, 0.8125, 0.375, 0.375, 0.4375, 0.375, 0.4375, 0.4375, 0.375, 0.4375, 0.5, 0.375, 0.5625, 0.375, 0.5625, 0.4375, 0.5, 0.4375, 0.4375, 0.375, 0.5, 0.375, 0.5, 0.4375, 0.4375, 0.4375, 0.25, 0.5, 0.3125, 0.5, 0.3125, 0.75, 0.25, 0.75, 0.5625, 0.375, 0.625, 0.375, 0.625, 0.4375, 0.5625, 0.4375])
me_cube_004.materials.append(mat_pol_t)
me_cube_004.use_remesh_fix_poles = True
me_cube_004.use_remesh_preserve_attributes = False
me_cube_004.update()
me_cube_005 = bpy.data.meshes.new('Cube.005')
me_cube_005.from_pydata([(-0.8973, -0.9324, -0.8086), (-0.8252, -1.054, 0.87), (-0.9366, 0.6286, -0.8479), (-1.016, 0.9293, 0.8153), (0.8506, -1.007, -0.7485), (0.8731, -1.038, 0.8537), (0.7767, 0.7872, -0.7518), (0.9369, 0.7301, 0.864), (-0.9528, -0.9922, 0.04958), (-0.9643, 0.7607, -0.1524), (0.9276, 0.9656, -0.0842), (1.0, -1.0, 0.0), (-0.9703, -0.9857, 0.4626), (-1.0, 1.0, 0.5), (1.0, 1.0, 0.5), (0.9262, -1.03, 0.5187), (-1.0, 1.0, -0.5), (1.001, 1.122, -0.3622), (0.9599, -1.048, -0.3952), (-0.983, -0.9964, -0.4877), (0.0, 1.0, -1.0), (-0.02512, 0.9393, 0.4128), (-0.01003, -0.9589, -0.8904), (0.103, -0.9943, 0.6618), (0.05933, -0.9255, -0.1377), (0.0, 1.0, 0.0), (0.0, -1.0, 0.5), (0.0, 1.0, 0.5), (0.0, 1.0, -0.5), (0.0, -1.0, -0.5), (-0.5, 1.0, -1.0), (-0.4754, -0.9739, 0.8639), (-0.475, -0.9873, -0.0367), (-0.6322, -1.027, 0.4786), (-0.5, -1.0, -0.5), (-0.4406, 0.7057, 1.03), (-0.5, -1.0, -1.0), (-0.5, 1.0, 0.0), (-0.5, 1.0, 0.5), (-0.5, 1.0, -0.5), (0.4919, 0.9922, 0.5431), (0.4623, -1.035, -0.8478), (0.5, 1.0, 0.0), (0.491, 1.03, 0.3044), (0.5, 1.0, -0.5), (0.4838, 0.8825, -0.8395), (0.4899, -1.053, 0.8565), (0.5501, -1.002, -1.928e-08), (0.5, -1.0, 0.5), (0.5, -1.0, -0.5)], [], [(12, 1, 3, 13), (43, 40, 7, 14), (14, 7, 5, 15), (33, 31, 1, 12), (45, 6, 4, 41), (35, 3, 1, 31), (34, 32, 8, 19), (17, 10, 11, 18), (44, 42, 10, 17), (19, 8, 9, 16), (32, 33, 12, 8), (10, 14, 15, 11), (42, 43, 14, 10), (8, 12, 13, 9), (0, 19, 16, 2), (45, 44, 17, 6), (6, 17, 18, 4), (36, 34, 19, 0), (41, 49, 29, 22), (30, 39, 28, 20), (37, 38, 27, 25), (47, 48, 26, 24), (39, 37, 25, 28), (49, 47, 24, 29), (40, 21, 23, 46), (30, 20, 22, 36), (48, 46, 23, 26), (38, 35, 21, 27), (13, 3, 35, 38), (2, 30, 36, 0), (16, 9, 37, 39), (9, 13, 38, 37), (2, 16, 39, 30), (22, 29, 34, 36), (24, 26, 33, 32), (29, 24, 32, 34), (21, 35, 31, 23), (26, 23, 31, 33), (15, 5, 46, 48), (7, 40, 46, 5), (18, 11, 47, 49), (11, 15, 48, 47), (4, 18, 49, 41), (20, 28, 44, 45), (25, 27, 43, 42), (28, 25, 42, 44), (20, 45, 41, 22), (27, 21, 40, 43)])
_uv = me_cube_005.uv_layers.new(name='UVMap')
_uv.uv.foreach_set('vector', [0.5625, 0.0, 0.625, 0.0, 0.625, 0.25, 0.5625, 0.25, 0.5625, 0.4375, 0.625, 0.4375, 0.625, 0.5, 0.5625, 0.5, 0.5625, 0.5, 0.625, 0.5, 0.625, 0.75, 0.5625, 0.75, 0.5625, 0.9375, 0.625, 0.9375, 0.625, 1.0, 0.5625, 1.0, 0.3125, 0.5, 0.375, 0.5, 0.375, 0.75, 0.3125, 0.75, 0.8125, 0.5, 0.875, 0.5, 0.875, 0.75, 0.8125, 0.75, 0.4375, 0.9375, 0.5, 0.9375, 0.5, 1.0, 0.4375, 1.0, 0.4375, 0.5, 0.5, 0.5, 0.5, 0.75, 0.4375, 0.75, 0.4375, 0.4375, 0.5, 0.4375, 0.5, 0.5, 0.4375, 0.5, 0.4375, 0.0, 0.5, 0.0, 0.5, 0.25, 0.4375, 0.25, 0.5, 0.9375, 0.5625, 0.9375, 0.5625, 1.0, 0.5, 1.0, 0.5, 0.5, 0.5625, 0.5, 0.5625, 0.75, 0.5, 0.75, 0.5, 0.4375, 0.5625, 0.4375, 0.5625, 0.5, 0.5, 0.5, 0.5, 0.0, 0.5625, 0.0, 0.5625, 0.25, 0.5, 0.25, 0.375, 0.0, 0.4375, 0.0, 0.4375, 0.25, 0.375, 0.25, 0.375, 0.4375, 0.4375, 0.4375, 0.4375, 0.5, 0.375, 0.5, 0.375, 0.5, 0.4375, 0.5, 0.4375, 0.75, 0.375, 0.75, 0.375, 0.9375, 0.4375, 0.9375, 0.4375, 1.0, 0.375, 1.0, 0.375, 0.8125, 0.4375, 0.8125, 0.4375, 0.875, 0.375, 0.875, 0.375, 0.3125, 0.4375, 0.3125, 0.4375, 0.375, 0.375, 0.375, 0.5, 0.3125, 0.5625, 0.3125, 0.5625, 0.375, 0.5, 0.375, 0.5, 0.8125, 0.5625, 0.8125, 0.5625, 0.875, 0.5, 0.875, 0.4375, 0.3125, 0.5, 0.3125, 0.5, 0.375, 0.4375, 0.375, 0.4375, 0.8125, 0.5, 0.8125, 0.5, 0.875, 0.4375, 0.875, 0.6875, 0.5, 0.75, 0.5, 0.75, 0.75, 0.6875, 0.75, 0.1875, 0.5, 0.25, 0.5, 0.25, 0.75, 0.1875, 0.75, 0.5625, 0.8125, 0.625, 0.8125, 0.625, 0.875, 0.5625, 0.875, 0.5625, 0.3125, 0.625, 0.3125, 0.625, 0.375, 0.5625, 0.375, 0.5625, 0.25, 0.625, 0.25, 0.625, 0.3125, 0.5625, 0.3125, 0.125, 0.5, 0.1875, 0.5, 0.1875, 0.75, 0.125, 0.75, 0.4375, 0.25, 0.5, 0.25, 0.5, 0.3125, 0.4375, 0.3125, 0.5, 0.25, 0.5625, 0.25, 0.5625, 0.3125, 0.5, 0.3125, 0.375, 0.25, 0.4375, 0.25, 0.4375, 0.3125, 0.375, 0.3125, 0.375, 0.875, 0.4375, 0.875, 0.4375, 0.9375, 0.375, 0.9375, 0.5, 0.875, 0.5625, 0.875, 0.5625, 0.9375, 0.5, 0.9375, 0.4375, 0.875, 0.5, 0.875, 0.5, 0.9375, 0.4375, 0.9375, 0.75, 0.5, 0.8125, 0.5, 0.8125, 0.75, 0.75, 0.75, 0.5625, 0.875, 0.625, 0.875, 0.625, 0.9375, 0.5625, 0.9375, 0.5625, 0.75, 0.625, 0.75, 0.625, 0.8125, 0.5625, 0.8125, 0.625, 0.5, 0.6875, 0.5, 0.6875, 0.75, 0.625, 0.75, 0.4375, 0.75, 0.5, 0.75, 0.5, 0.8125, 0.4375, 0.8125, 0.5, 0.75, 0.5625, 0.75, 0.5625, 0.8125, 0.5, 0.8125, 0.375, 0.75, 0.4375, 0.75, 0.4375, 0.8125, 0.375, 0.8125, 0.375, 0.375, 0.4375, 0.375, 0.4375, 0.4375, 0.375, 0.4375, 0.5, 0.375, 0.5625, 0.375, 0.5625, 0.4375, 0.5, 0.4375, 0.4375, 0.375, 0.5, 0.375, 0.5, 0.4375, 0.4375, 0.4375, 0.25, 0.5, 0.3125, 0.5, 0.3125, 0.75, 0.25, 0.75, 0.5625, 0.375, 0.625, 0.375, 0.625, 0.4375, 0.5625, 0.4375])
me_cube_005.materials.append(mat_pol_t)
me_cube_005.use_remesh_fix_poles = True
me_cube_005.use_remesh_preserve_attributes = False
me_cube_005.update()
me_cube_006 = bpy.data.meshes.new('Cube.006')
me_cube_006.from_pydata([(-0.7885, -0.7885, -1.0), (-1.0, -1.0, 1.0), (-0.7885, 0.7885, -1.0), (-1.0, 1.0, 1.0), (0.7885, -0.7885, -1.0), (1.0, -1.0, 1.0), (0.7885, 0.7885, -1.0), (1.0, 1.0, 1.0), (-1.0, 1.0, -1.0), (-1.0, -1.0, -1.0), (1.0, 1.0, -1.0), (1.0, -1.0, -1.0), (-1.0, 1.0, -1.0), (-1.0, -1.0, -1.0), (1.0, 1.0, -1.0), (1.0, -1.0, -1.0), (-0.907, 0.907, -1.0), (-0.907, -0.907, -1.0), (0.907, 0.907, -1.0), (0.907, -0.907, -1.0), (-0.7893, -0.907, -1.0), (-0.907, -0.787, -1.0), (0.7881, -0.907, -1.0), (0.907, -0.787, -1.0), (0.907, 0.7877, -1.0), (0.7881, 0.907, -1.0), (-0.7893, 0.907, -1.0), (-0.907, 0.7877, -1.0), (-0.907, -0.787, -21.32), (-0.907, -0.907, -21.32), (-0.7893, 0.907, -21.32), (-0.907, 0.907, -21.32), (0.907, 0.7877, -21.32), (0.907, 0.907, -21.32), (0.7881, -0.907, -21.32), (0.907, -0.907, -21.32), (-0.7893, -0.907, -21.32), (-0.7885, -0.7885, -21.32), (0.907, -0.787, -21.32), (0.7885, -0.7885, -21.32), (0.7881, 0.907, -21.32), (0.7885, 0.7885, -21.32), (-0.907, 0.7877, -21.32), (-0.7885, 0.7885, -21.32)], [], [(9, 1, 3, 8), (8, 3, 7, 10), (10, 7, 5, 11), (11, 5, 1, 9), (2, 6, 4, 0), (7, 3, 1, 5), (12, 13, 9, 8), (14, 12, 8, 10), (15, 14, 10, 11), (13, 15, 11, 9), (16, 27, 21, 17, 13, 12), (18, 25, 26, 16, 12, 14), (19, 23, 24, 18, 14, 15), (17, 20, 22, 19, 15, 13), (2, 0, 21, 27), (6, 2, 26, 25), (4, 6, 24, 23), (4, 23, 38, 39), (20, 0, 4, 22), (26, 2, 43, 30), (22, 4, 39, 34), (19, 22, 34, 35), (42, 31, 30, 43), (28, 37, 36, 29), (38, 35, 34, 39), (32, 41, 40, 33), (20, 17, 29, 36), (2, 27, 42, 43), (25, 18, 33, 40), (0, 20, 36, 37), (6, 25, 40, 41), (17, 21, 28, 29), (21, 0, 37, 28), (24, 6, 41, 32), (16, 26, 30, 31), (18, 24, 32, 33), (23, 19, 35, 38), (27, 16, 31, 42)])
_uv = me_cube_006.uv_layers.new(name='UVMap')
_uv.uv.foreach_set('vector', [0.375, 0.0, 0.625, 0.0, 0.625, 0.25, 0.375, 0.25, 0.375, 0.25, 0.625, 0.25, 0.625, 0.5, 0.375, 0.5, 0.375, 0.5, 0.625, 0.5, 0.625, 0.75, 0.375, 0.75, 0.375, 0.75, 0.625, 0.75, 0.625, 1.0, 0.375, 1.0, 0.1514, 0.5264, 0.3486, 0.5264, 0.3486, 0.7236, 0.1514, 0.7236, 0.625, 0.5, 0.875, 0.5, 0.875, 0.75, 0.625, 0.75, 0.125, 0.5, 0.125, 0.75, 0.125, 0.75, 0.125, 0.5, 0.375, 0.5, 0.125, 0.5, 0.125, 0.5, 0.375, 0.5, 0.375, 0.75, 0.375, 0.5, 0.375, 0.5, 0.375, 0.75, 0.125, 0.75, 0.375, 0.75, 0.375, 0.75, 0.125, 0.75, 0.1366, 0.5116, 0.1366, 0.5265, 0.1366, 0.7234, 0.1366, 0.7384, 0.125, 0.75, 0.125, 0.5, 0.3634, 0.5116, 0.3485, 0.5116, 0.1513, 0.5116, 0.1366, 0.5116, 0.125, 0.5, 0.375, 0.5, 0.3634, 0.7384, 0.3634, 0.7234, 0.3634, 0.5265, 0.3634, 0.5116, 0.375, 0.5, 0.375, 0.75, 0.1366, 0.7384, 0.1513, 0.7384, 0.3485, 0.7384, 0.3634, 0.7384, 0.375, 0.75, 0.125, 0.75, 0.1514, 0.5264, 0.1514, 0.7236, 0.1366, 0.7234, 0.1366, 0.5265, 0.3486, 0.5264, 0.1514, 0.5264, 0.1513, 0.5116, 0.3485, 0.5116, 0.3486, 0.7236, 0.3486, 0.5264, 0.3634, 0.5265, 0.3634, 0.7234, 0.3486, 0.7236, 0.3634, 0.7234, 0.3634, 0.7234, 0.3486, 0.7236, 0.1513, 0.7384, 0.1514, 0.7236, 0.3486, 0.7236, 0.3485, 0.7384, 0.1513, 0.5116, 0.1514, 0.5264, 0.1514, 0.5264, 0.1513, 0.5116, 0.3485, 0.7384, 0.3486, 0.7236, 0.3486, 0.7236, 0.3485, 0.7384, 0.3634, 0.7384, 0.3485, 0.7384, 0.3485, 0.7384, 0.3634, 0.7384, 0.1366, 0.5265, 0.1366, 0.5116, 0.1513, 0.5116, 0.1514, 0.5264, 0.1366, 0.7234, 0.1514, 0.7236, 0.1513, 0.7384, 0.1366, 0.7384, 0.3634, 0.7234, 0.3634, 0.7384, 0.3485, 0.7384, 0.3486, 0.7236, 0.3634, 0.5265, 0.3486, 0.5264, 0.3485, 0.5116, 0.3634, 0.5116, 0.1513, 0.7384, 0.1366, 0.7384, 0.1366, 0.7384, 0.1513, 0.7384, 0.1514, 0.5264, 0.1366, 0.5265, 0.1366, 0.5265, 0.1514, 0.5264, 0.3485, 0.5116, 0.3634, 0.5116, 0.3634, 0.5116, 0.3485, 0.5116, 0.1514, 0.7236, 0.1513, 0.7384, 0.1513, 0.7384, 0.1514, 0.7236, 0.3486, 0.5264, 0.3485, 0.5116, 0.3485, 0.5116, 0.3486, 0.5264, 0.1366, 0.7384, 0.1366, 0.7234, 0.1366, 0.7234, 0.1366, 0.7384, 0.1366, 0.7234, 0.1514, 0.7236, 0.1514, 0.7236, 0.1366, 0.7234, 0.3634, 0.5265, 0.3486, 0.5264, 0.3486, 0.5264, 0.3634, 0.5265, 0.1366, 0.5116, 0.1513, 0.5116, 0.1513, 0.5116, 0.1366, 0.5116, 0.3634, 0.5116, 0.3634, 0.5265, 0.3634, 0.5265, 0.3634, 0.5116, 0.3634, 0.7234, 0.3634, 0.7384, 0.3634, 0.7384, 0.3634, 0.7234, 0.1366, 0.5265, 0.1366, 0.5116, 0.1366, 0.5116, 0.1366, 0.5265])
me_cube_006.materials.append(mat_st_l)
me_cube_006.use_remesh_fix_poles = True
me_cube_006.use_remesh_preserve_attributes = False
me_cube_006.update()

# ---- objects
ob_byt = bpy.data.objects.new('Byt', me_cube_001)
ob_sk = bpy.data.objects.new('Skříň', me_cube_002)
ob_cube = bpy.data.objects.new('Cube', me_cube_003)
ob_cube_001 = bpy.data.objects.new('Cube.001', me_cube_004)
ob_cube_002 = bpy.data.objects.new('Cube.002', me_cube_005)
ob_cube_003 = bpy.data.objects.new('Cube.003', me_cube_006)

# ---- transforms, parenting, visibility, modifiers, constraints
ob_byt.location = (0.0, 0.0, 4.123)
ob_byt.scale = (0.3, 0.3, 4.0)
ob_sk.location = (4.3, -1.401, 1.488)
ob_sk.scale = (2.078, 1.0, 1.0)
ob_cube.location = (9.301, -4.782, 1.102)
ob_cube.scale = (2.745, 4.456, 0.7452)
ob_cube_001.location = (7.978, -1.229, 2.108)
ob_cube_001.scale = (1.02, 0.3757, 0.3134)
ob_cube_002.location = (10.5, -1.319, 2.009)
ob_cube_002.rotation_euler = (-0.0, -3.071, -0.1393)
ob_cube_002.scale = (0.9943, 0.3713, 0.3092)
ob_cube_003.location = (18.55, -2.542, 2.565)
ob_cube_003.scale = (2.0, 2.0, 0.09843)

# ---- collection membership
col_collection.objects.link(ob_byt)
col_collection.objects.link(ob_sk)
col_collection.objects.link(ob_cube)
col_collection.objects.link(ob_cube_001)
col_collection.objects.link(ob_cube_002)
col_collection.objects.link(ob_cube_003)

# ---- scene / render settings (as saved in the file)
scene.frame_start = 1; scene.frame_end = 250; scene.frame_set(0)
scene.render.engine = 'BLENDER_EEVEE_NEXT'
scene.cycles.use_denoising = False
scene.cycles.samples = 128
scene.cycles.sampling_pattern = 'TABULATED_SOBOL'
scene.cycles.use_adaptive_sampling = False
scene.cycles.use_light_tree = False
scene.view_settings.view_transform = 'Filmic'
bpy.context.view_layer.update()

# ---- added for rendering (the .blend has no active camera and no usable light): camera, sun
cam_auto = bpy.data.cameras.new('AutoCamera')
cam_auto.lens = 50.0
cam_auto.sensor_width = 36.0
cam_auto.clip_end = 1000.0
ob_auto_camera = bpy.data.objects.new('AutoCamera', cam_auto)
scene.collection.objects.link(ob_auto_camera)
ob_auto_camera.location = (45.2848, -51.3918, 30.551)
ob_auto_camera.rotation_euler = (1.09748, -7.21219e-08, 0.694738)
scene.camera = ob_auto_camera
light_auto_sun = bpy.data.lights.new('AutoSun', 'SUN')
light_auto_sun.energy = 3.0
light_auto_sun.angle = 0.0523599
ob_auto_sun = bpy.data.objects.new('AutoSun', light_auto_sun)
scene.collection.objects.link(ob_auto_sun)
ob_auto_sun.rotation_euler = (0.872665, 0.174533, 0.523599)
bpy.context.view_layer.update()
